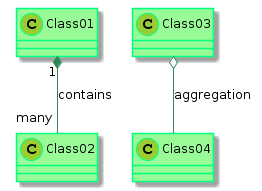

The diagram above was rendered by PlantUML. Its source (embedded in the PNG):
@startuml
skinparam class {
BackgroundColor PaleGreen
ArrowColor SeaGreen
BorderColor SpringGreen
}
skinparam stereotypeCBackgroundColor YellowGreen
Class01 "1" *-- "many" Class02 : contains
Class03 o-- Class04 : aggregation
@enduml